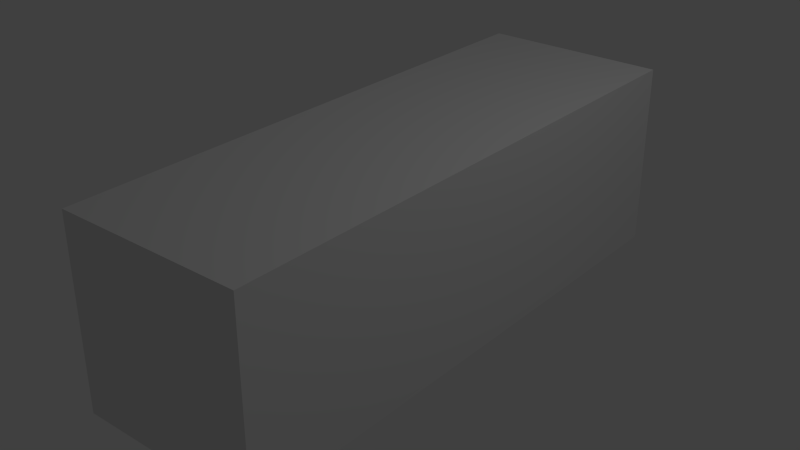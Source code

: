 # Source: autoNormalizeTest.blend  (saved by Blender 2.59.2; exported with 4.5.12 LTS)
import bpy
from mathutils import Matrix  # noqa: F401  (used for matrix-valued properties, if any)

bpy.ops.wm.read_factory_settings(use_empty=True)
scene = bpy.context.scene
scene.name = 'Scene'

# ---- collections
col_collection_1 = bpy.data.collections.new('Collection 1'); scene.collection.children.link(col_collection_1)

# ---- materials (node trees are filled in below, after node groups)
mat_material = bpy.data.materials.new('Material')
mat_material.alpha_threshold = 0.0
mat_material.use_transparent_shadow = False
mat_material.roughness = 0.5
mat_material.line_color = (0.0, 0.0, 0.0, 1.0)

# ---- material node trees

# ---- world
world_world = bpy.data.worlds.new('World'); scene.world = world_world
world_world.color = (0.05088, 0.05088, 0.05088)
world_world.use_sun_shadow = False
world_world.sun_shadow_jitter_overblur = 0.0
world_world.cycles.sampling_method = 'MANUAL'
world_world.cycles.sample_map_resolution = 256

# ---- cameras
cam_camera = bpy.data.cameras.new('Camera')
cam_camera.clip_end = 100.0
cam_camera.lens = 35.0
cam_camera.ortho_scale = 7.314
cam_camera.dof.focus_distance = 0.0
cam_camera.dof.aperture_fstop = 128.0

# ---- lights
light_lamp = bpy.data.lights.new('Lamp', 'POINT')
light_lamp.transmission_factor = 0.0
light_lamp.cutoff_distance = 30.0
light_lamp.energy = 100.0
light_lamp.shadow_buffer_clip_start = 1.001
light_lamp.shadow_soft_size = 1.0
light_lamp.shadow_maximum_resolution = 0.006
light_lamp.use_absolute_resolution = True
light_lamp.cycles.use_multiple_importance_sampling = False

# ---- meshes
me_cube = bpy.data.meshes.new('Cube')
me_cube.from_pydata([(1.0, 1.0, -1.0), (1.0, -1.0, -1.0), (-1.0, -1.0, -1.0), (-1.0, 1.0, -1.0), (1.0, 1.0, 1.0), (1.0, -1.0, 1.0), (-1.0, -1.0, 1.0), (-1.0, 1.0, 1.0), (1.0, -1.0, 1.0), (-1.0, -1.0, 1.0), (1.0, 1.0, 1.0), (-1.0, 1.0, 1.0), (-1.0, 1.0, -1.0), (-1.0, -1.0, -1.0), (1.0, -1.0, -1.0), (1.0, 1.0, -1.0), (1.0, 1.0, -1.0), (-1.0, 1.0, -1.0), (1.0, 1.0, 1.0), (1.0, -1.0, -1.0), (-1.0, -1.0, -1.0), (1.0, -1.0, 1.0), (-1.0, -1.0, 1.0), (-1.0, 1.0, 1.0), (-1.0, 3.0, 1.0), (1.0, 3.0, 1.0), (-1.0, 3.0, -1.0), (1.0, 3.0, -1.0), (-1.0, -3.0, 1.0), (1.0, -3.0, 1.0), (-1.0, -3.0, -1.0), (1.0, -3.0, -1.0)], [], [(0, 1, 2, 3), (4, 7, 6, 5), (0, 4, 5, 1), (2, 6, 7, 3), (5, 6, 9, 8), (7, 4, 10, 11), (3, 7, 11, 12), (6, 2, 13, 9), (1, 5, 8, 14), (2, 1, 14, 13), (4, 0, 15, 10), (0, 3, 12, 15), (15, 12, 17, 16), (10, 15, 16, 18), (13, 14, 19, 20), (14, 8, 21, 19), (9, 13, 20, 22), (12, 11, 23, 17), (11, 10, 18, 23), (8, 9, 22, 21), (23, 18, 25, 24), (17, 23, 24, 26), (18, 16, 27, 25), (16, 17, 26, 27), (25, 27, 26, 24), (21, 22, 28, 29), (22, 20, 30, 28), (19, 21, 29, 31), (20, 19, 31, 30), (31, 29, 28, 30)])
me_cube.materials.append(mat_material)
me_cube.use_remesh_preserve_volume = False
me_cube.use_remesh_preserve_attributes = False
me_cube.use_mirror_vertex_groups = False
me_cube.update()
arm_armature = bpy.data.armatures.new('Armature')  # bones are not reproduced

# ---- objects
ob_armature = bpy.data.objects.new('Armature', arm_armature)
ob_cube = bpy.data.objects.new('Cube', me_cube)
ob_lamp = bpy.data.objects.new('Lamp', light_lamp)
ob_camera = bpy.data.objects.new('Camera', cam_camera)

# ---- transforms, parenting, visibility, modifiers, constraints
ob_armature.location = (0.0, 3.0, 0.0)
ob_armature.rotation_euler = (1.571, -0.0, 0.0)
ob_armature.show_in_front = True
ob_armature.lineart.crease_threshold = 0.0
ob_cube.parent = ob_armature
ob_cube.matrix_parent_inverse = Matrix(((1.0, 0.0, 0.0, 0.0), (0.0, 7.55e-08, 1.0, -2.265e-07), (0.0, -1.0, 7.55e-08, 3.0), (0.0, 0.0, 0.0, 1.0)))
ob_cube.location = (0.0, 0.0, 0.0)
ob_cube.lock_rotations_4d = False
ob_cube.empty_display_type = 'ARROWS'
ob_cube.lineart.crease_threshold = 0.0
_vg = ob_cube.vertex_groups.new(name='Top')
for _i, _w in zip([0, 1, 2, 3, 4, 5, 6, 7, 8, 9, 10, 11, 12, 13, 14, 15, 16, 17, 18, 19, 20, 21, 22, 23, 24, 25, 26, 27, 28, 29, 30, 31], [0.0, 0.0, 0.0, 0.0, 0.1032, 0.0, 0.0, 0.1036, 0.0, 0.0, 0.0, 0.0, 0.0, 0.0, 0.0, 0.0, 0.1, 0.1, 0.1, 0.0, 0.0, 0.0, 0.0, 0.1, 0.4, 0.4, 0.4, 0.4, 0.0, 0.0, 0.0, 0.0]): _vg.add([_i], _w, 'REPLACE')
_vg = ob_cube.vertex_groups.new(name='Middle')
for _i, _w in zip([0, 1, 2, 3, 4, 5, 6, 7, 8, 9, 10, 11, 12, 13, 14, 15, 16, 17, 18, 19, 20, 21, 22, 23, 24, 25, 26, 27, 28, 29, 30, 31], [0.9, 0.7002, 0.7002, 0.9, 0.8968, 0.7, 0.7002, 0.8964, 0.0, 0.0, 0.0, 0.0, 0.0, 0.0, 0.0, 0.0, 0.9, 0.9, 0.9, 0.7002, 0.7002, 0.7, 0.7002, 0.9, 0.6, 0.6, 0.6, 0.6, 0.0, 0.0, 0.0, 0.0]): _vg.add([_i], _w, 'REPLACE')
_vg = ob_cube.vertex_groups.new(name='Bottom')
for _i, _w in zip([0, 1, 2, 3, 4, 5, 6, 7, 8, 9, 10, 11, 12, 13, 14, 15, 16, 17, 18, 19, 20, 21, 22, 23, 24, 25, 26, 27, 28, 29, 30, 31], [0.0, 0.0, 0.0, 0.0, 0.0, 0.0, 0.0, 0.0, 0.0, 0.0, 0.0, 0.0, 0.0, 0.0, 0.0, 0.0, 0.0, 0.0, 0.0, 0.0, 0.0, 0.0, 0.0, 0.0, 0.0, 0.0, 0.0, 0.0, 0.0, 0.0, 0.0, 0.0]): _vg.add([_i], _w, 'REPLACE')
_m = ob_cube.modifiers.new('Armature', 'ARMATURE')
_m.object = ob_armature
_m.use_bone_envelopes = True
ob_lamp.location = (4.076, 1.005, 5.904)
ob_lamp.rotation_euler = (0.6503, 0.05522, 1.866)
ob_lamp.lock_rotations_4d = False
ob_lamp.empty_display_type = 'ARROWS'
ob_lamp.color = (0.0, 0.0, 0.0, 0.0)
ob_lamp.lineart.crease_threshold = 0.0
ob_camera.location = (7.481, -6.508, 5.344)
ob_camera.rotation_euler = (1.109, 0.01082, 0.8149)
ob_camera.lock_rotations_4d = False
ob_camera.empty_display_type = 'ARROWS'
ob_camera.color = (0.0, 0.0, 0.0, 0.0)
ob_camera.display_type = 'WIRE'
ob_camera.lineart.crease_threshold = 0.0

# ---- collection membership
col_collection_1.objects.link(ob_armature)
col_collection_1.objects.link(ob_cube)
col_collection_1.objects.link(ob_lamp)
col_collection_1.objects.link(ob_camera)

# ---- scene / render settings (as saved in the file)
scene.camera = ob_cube
scene.frame_start = 1; scene.frame_end = 250; scene.frame_set(1)
scene.render.engine = 'BLENDER_EEVEE_NEXT'
scene.render.image_settings.color_mode = 'RGB'
scene.render.image_settings.compression = 90
scene.render.resolution_percentage = 50
scene.render.dither_intensity = 0.0
scene.render.bake_margin = 2
scene.render.bake_bias = 0.0
scene.cycles.use_denoising = False
scene.cycles.samples = 10
scene.cycles.sampling_pattern = 'TABULATED_SOBOL'
scene.cycles.light_sampling_threshold = 0.0
scene.cycles.use_adaptive_sampling = False
scene.cycles.use_light_tree = False
scene.cycles.blur_glossy = 0.0
scene.cycles.volume_bounces = 1
scene.cycles.pixel_filter_type = 'GAUSSIAN'
scene.cycles.sample_clamp_indirect = 0.0
scene.view_settings.view_transform = 'Standard'
bpy.context.view_layer.update()

# ---- added for rendering (the .blend has no active camera): camera
cam_auto = bpy.data.cameras.new('AutoCamera')
cam_auto.lens = 50.0
cam_auto.sensor_width = 36.0
cam_auto.clip_end = 1000.0
ob_auto_camera = bpy.data.objects.new('AutoCamera', cam_auto)
scene.collection.objects.link(ob_auto_camera)
ob_auto_camera.location = (6.13725, -7.3647, 4.9098)
ob_auto_camera.rotation_euler = (1.09748, -7.21219e-08, 0.694738)
scene.camera = ob_auto_camera
bpy.context.view_layer.update()
